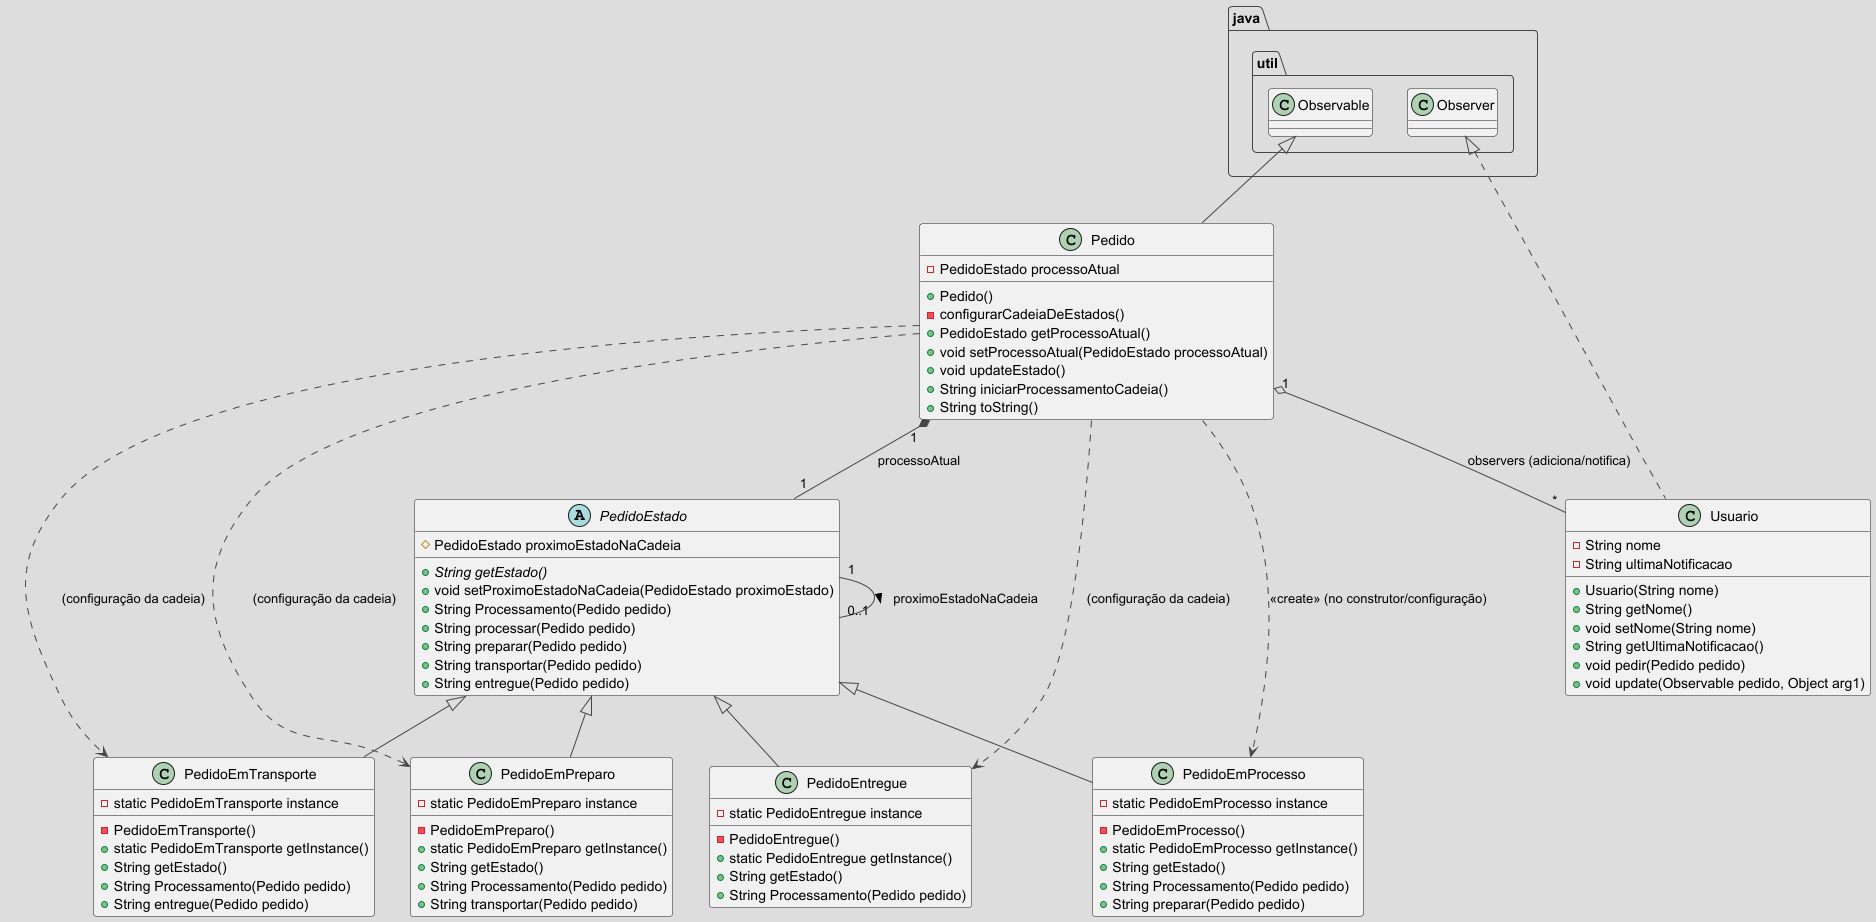

The diagram above was rendered by PlantUML. Its source (embedded in the PNG):
@startuml
!theme toy

' Define as classes

abstract class PedidoEstado {
    # PedidoEstado proximoEstadoNaCadeia
    + {abstract} String getEstado()
    + void setProximoEstadoNaCadeia(PedidoEstado proximoEstado)
    + String Processamento(Pedido pedido)
    + String processar(Pedido pedido)
    + String preparar(Pedido pedido)
    + String transportar(Pedido pedido)
    + String entregue(Pedido pedido)
}

class PedidoEmProcesso {
    - static PedidoEmProcesso instance
    - PedidoEmProcesso()
    + static PedidoEmProcesso getInstance()
    + String getEstado()
    + String Processamento(Pedido pedido)
    + String preparar(Pedido pedido)
}

class PedidoEmPreparo {
    - static PedidoEmPreparo instance
    - PedidoEmPreparo()
    + static PedidoEmPreparo getInstance()
    + String getEstado()
    + String Processamento(Pedido pedido)
    + String transportar(Pedido pedido)
}

class PedidoEmTransporte {
    - static PedidoEmTransporte instance
    - PedidoEmTransporte()
    + static PedidoEmTransporte getInstance()
    + String getEstado()
    + String Processamento(Pedido pedido)
    + String entregue(Pedido pedido)
}

class PedidoEntregue {
    - static PedidoEntregue instance
    - PedidoEntregue()
    + static PedidoEntregue getInstance()
    + String getEstado()
    + String Processamento(Pedido pedido)
}

class Pedido {
    - PedidoEstado processoAtual
    + Pedido()
    - configurarCadeiaDeEstados()
    + PedidoEstado getProcessoAtual()
    + void setProcessoAtual(PedidoEstado processoAtual)
    + void updateEstado()
    + String iniciarProcessamentoCadeia()
    + String toString()
}

class Usuario {
    - String nome
    - String ultimaNotificacao
    + Usuario(String nome)
    + String getNome()
    + void setNome(String nome)
    + String getUltimaNotificacao()
    + void pedir(Pedido pedido)
    + void update(Observable pedido, Object arg1)
}


' Relações

' Herança (Generalização)
PedidoEstado <|-- PedidoEmProcesso
PedidoEstado <|-- PedidoEmPreparo
PedidoEstado <|-- PedidoEmTransporte
PedidoEstado <|-- PedidoEntregue

' Associações

' State Pattern: Pedido tem uma referência para PedidoEstado
Pedido "1" *-- "1" PedidoEstado : processoAtual

' Chain of Responsibility: PedidoEstado se encadeia com outro PedidoEstado
PedidoEstado "1" -- "0..1" PedidoEstado : proximoEstadoNaCadeia >

' Observer Pattern: Pedido é Observável, Usuario é Observador
java.util.Observable <|-- Pedido
java.util.Observer <|.. Usuario
Pedido "1" o-- "*" Usuario : observers (adiciona/notifica)

' Outras dependências/associações
Pedido ..> PedidoEmProcesso : <<create>> (no construtor/configuração)
Pedido ..> PedidoEmPreparo : (configuração da cadeia)
Pedido ..> PedidoEmTransporte : (configuração da cadeia)
Pedido ..> PedidoEntregue : (configuração da cadeia)

@enduml